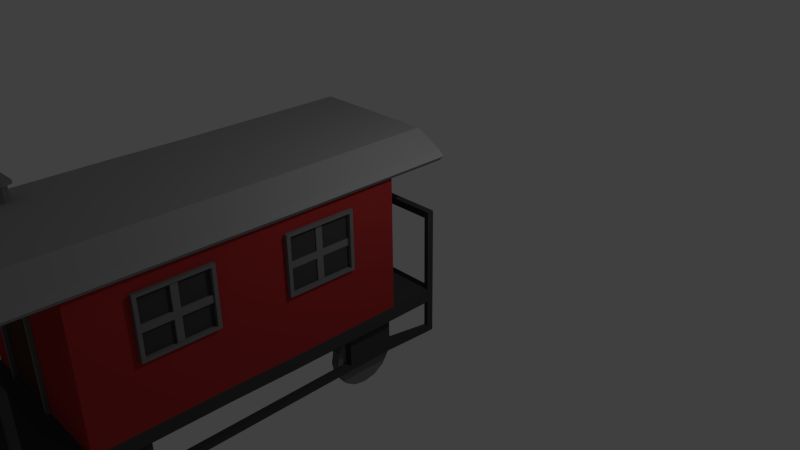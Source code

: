 # Source: passengercar.blend  (saved by Blender 2.69.0; exported with 4.5.12 LTS)
import bpy
from mathutils import Matrix  # noqa: F401  (used for matrix-valued properties, if any)

bpy.ops.wm.read_factory_settings(use_empty=True)
scene = bpy.context.scene
scene.name = 'Scene'

# ---- collections
col_collection_1 = bpy.data.collections.new('Collection 1'); scene.collection.children.link(col_collection_1)

# ---- materials (node trees are filled in below, after node groups)
mat_material = bpy.data.materials.new('Material')
mat_material.alpha_threshold = 0.0
mat_material.use_transparent_shadow = False
mat_material.diffuse_color = (0.06072, 0.06072, 0.06072, 1.0)
mat_material.roughness = 0.5
mat_material.line_color = (0.0, 0.0, 0.0, 1.0)
mat_material_001 = bpy.data.materials.new('Material.001')
mat_material_001.alpha_threshold = 0.0
mat_material_001.use_transparent_shadow = False
mat_material_001.diffuse_color = (0.4179, 0.0331, 0.0331, 1.0)
mat_material_001.roughness = 0.5
mat_material_001.line_color = (0.0, 0.0, 0.0, 1.0)
mat_material_002 = bpy.data.materials.new('Material.002')
mat_material_002.alpha_threshold = 0.0
mat_material_002.use_transparent_shadow = False
mat_material_002.diffuse_color = (0.1902, 0.1902, 0.1902, 1.0)
mat_material_002.roughness = 0.5
mat_material_002.line_color = (0.0, 0.0, 0.0, 1.0)
mat_material_003 = bpy.data.materials.new('Material.003')
mat_material_003.alpha_threshold = 0.0
mat_material_003.use_transparent_shadow = False
mat_material_003.diffuse_color = (0.3185, 0.3185, 0.3185, 1.0)
mat_material_003.roughness = 0.5
mat_material_003.line_color = (0.0, 0.0, 0.0, 1.0)
mat_material_004 = bpy.data.materials.new('Material.004')
mat_material_004.alpha_threshold = 0.0
mat_material_004.use_transparent_shadow = False
mat_material_004.diffuse_color = (0.09084, 0.04433, 0.0299, 1.0)
mat_material_004.roughness = 0.5
mat_material_004.line_color = (0.0, 0.0, 0.0, 1.0)

# ---- material node trees

# ---- world
world_world = bpy.data.worlds.new('World'); scene.world = world_world
world_world.color = (0.05088, 0.05088, 0.05088)
world_world.use_sun_shadow = False
world_world.sun_shadow_jitter_overblur = 0.0
world_world.cycles.sampling_method = 'MANUAL'
world_world.cycles.sample_map_resolution = 256

# ---- cameras
cam_camera = bpy.data.cameras.new('Camera')
cam_camera.clip_end = 100.0
cam_camera.lens = 35.0
cam_camera.sensor_width = 32.0
cam_camera.sensor_height = 18.0
cam_camera.ortho_scale = 7.314
cam_camera.dof.focus_distance = 0.0
cam_camera.dof.aperture_fstop = 128.0

# ---- lights
light_lamp = bpy.data.lights.new('Lamp', 'POINT')
light_lamp.transmission_factor = 0.0
light_lamp.cutoff_distance = 30.0
light_lamp.energy = 100.0
light_lamp.shadow_buffer_clip_start = 1.001
light_lamp.shadow_soft_size = 0.1
light_lamp.shadow_maximum_resolution = 0.006
light_lamp.use_absolute_resolution = True
light_lamp.cycles.use_multiple_importance_sampling = False

# ---- meshes
me_cube_001 = bpy.data.meshes.new('Cube.001')
me_cube_001.from_pydata([(-1.265, -3.293, 0.1099), (1.235, -3.293, 0.1099), (1.235, -3.993, 0.1099), (-1.265, -3.993, 0.1099), (-1.264, -3.293, 2.124), (1.242, -3.293, 2.128), (1.241, -3.993, 2.129), (-1.262, -3.993, 2.123), (-1.265, -2.293, 0.1099), (1.235, -2.293, 0.1099), (-1.267, -2.293, 2.125), (1.243, -2.293, 2.125), (-1.097, 0.3553, -0.4901), (-1.197, -0.3447, -0.5626), (-1.197, 0.3553, -0.4901), (-1.197, -0.3447, -0.09014), (-1.197, -0.3447, -0.6452), (-1.197, 0.3553, -0.6452), (-1.197, 0.3553, -0.09014), (-1.265, -3.293, -0.09014), (1.235, -3.293, -0.09014), (1.235, -3.993, -0.09014), (-1.265, -3.993, -0.09014), (-1.265, -2.293, -0.09014), (1.235, -2.293, -0.09014), (1.041, -3.248, -0.3899), (0.9111, -4.155, -0.5744), (0.9111, -3.214, -0.5744), (1.041, -3.5, -1.011), (1.041, -0.4573, -0.7588), (1.041, -0.3588, -0.9124), (1.041, -3.869, -0.1379), (-0.8669, -3.993, 2.33), (0.9111, -3.685, -1.045), (0.8994, -4.793, 2.407), (0.9111, -3.685, -0.1041), (1.041, -3.685, -0.1041), (-0.9376, -4.793, 2.401), (-0.7451, -3.993, 0.1099), (1.041, -0.3588, -0.2364), (-1.201, -4.643, 0.1099), (-1.201, -4.643, -0.09014), (-1.265, -4.643, -0.09014), (1.235, -4.643, -0.09014), (-1.265, -4.643, 0.1099), (1.235, -4.643, 0.1099), (1.041, 0.3172, -0.2364), (-1.201, -4.743, 0.1099), (-1.201, -4.743, -0.09014), (-1.265, -4.743, -0.09014), (1.235, -4.743, -0.09014), (-1.265, -4.743, 0.1099), (1.235, -4.743, 0.1099), (1.041, -3.685, -1.045), (1.041, -3.214, -0.5744), (-0.7451, -3.993, 0.9899), (1.235, -3.293, 0.9899), (1.041, -4.155, -0.5744), (1.041, 0.3172, -0.9124), (1.235, -3.993, 0.9899), (1.041, -0.4911, -0.5744), (-1.265, -2.293, 0.9899), (-1.265, -3.993, 0.9899), (1.041, -3.347, -0.9124), (1.235, -2.293, 0.9899), (-1.265, -3.293, 0.9899), (1.041, -3.347, -0.2364), (1.235, -3.993, 1.83), (1.041, -4.023, -0.2364), (1.041, -4.023, -0.9124), (-1.265, -3.993, 1.83), (1.041, 0.4495, -0.5744), (-1.265, -3.293, 1.83), (-0.7451, -3.993, 2.03), (-1.265, -2.293, 1.83), (1.235, -2.293, 1.83), (1.235, -3.293, 1.83), (1.041, -0.02078, -1.045), (-1.33, -4.793, 2.193), (1.311, -4.793, 2.202), (1.171, -4.643, 0.1099), (0.2149, -3.993, 0.9899), (0.8296, -3.993, 2.334), (1.041, -0.02078, -0.1041), (1.171, -4.743, 0.1099), (1.171, -4.643, -0.09014), (0.8287, -4.793, 2.337), (0.9111, -0.02078, -0.1041), (-1.397, -1.345, 2.125), (0.2149, -3.993, 2.03), (0.2149, -3.993, 0.1099), (-0.8669, -4.793, 2.33), (-1.395, 0.3555, 2.129), (-1.26, -4.793, 2.122), (-1.396, -0.3445, 2.128), (-1.324, 1.156, 2.061), (1.171, -4.743, -0.09014), (1.24, -4.793, 2.132), (-1.335, -3.293, 2.195), (1.313, -3.293, 2.198), (1.312, -3.993, 2.2), (-1.333, -3.993, 2.194), (-1.337, -2.293, 2.196), (1.314, -2.293, 2.195), (-1.394, 1.155, 2.132), (-1.327, -1.344, 2.054), (-1.325, 0.3556, 2.059), (-1.325, -0.3444, 2.057), (1.395, -1.344, 2.125), (1.391, 0.3556, 2.123), (1.393, -0.3444, 2.124), (-0.9376, -3.993, 2.401), (1.318, 1.155, 2.051), (-0.9376, -3.293, 2.401), (1.388, 1.156, 2.122), (-0.9376, -2.293, 2.401), (0.9023, -2.293, 2.4), (0.9003, -3.993, 2.405), (1.325, -1.345, 2.054), (0.9011, -3.293, 2.403), (1.32, 0.3553, 2.052), (1.322, -0.3447, 2.053), (-1.201, -4.643, 1.21), (-1.265, -4.643, 1.21), (-1.201, -4.743, 1.21), (-1.265, -4.743, 1.21), (1.235, -4.643, 1.21), (1.235, -4.743, 1.21), (1.171, -4.643, 1.21), (1.171, -4.743, 1.21), (-1.201, -4.643, 1.31), (-1.265, -4.643, 1.31), (-1.201, -4.743, 1.31), (-1.265, -4.743, 1.31), (1.235, -4.643, 1.31), (1.235, -4.743, 1.31), (1.171, -4.643, 1.31), (1.171, -4.743, 1.31), (1.285, -3.293, 0.9899), (1.285, -2.293, 0.9899), (1.285, -2.293, 1.83), (1.285, -3.293, 1.83), (1.285, -3.243, 1.032), (1.285, -2.343, 1.032), (1.285, -2.343, 1.788), (1.285, -3.243, 1.788), (1.235, -3.243, 1.032), (1.235, -2.343, 1.032), (1.235, -2.343, 1.788), (1.235, -3.243, 1.788), (1.266, -2.754, 1.788), (1.266, -2.343, 1.438), (1.266, -3.243, 1.438), (1.216, -2.754, 1.438), (1.266, -2.754, 1.438), (1.216, -2.754, 1.032), (1.266, -2.754, 1.343), (1.216, -3.243, 1.438), (1.216, -2.343, 1.438), (1.216, -2.754, 1.788), (1.216, -3.243, 1.343), (1.266, -2.754, 1.032), (1.266, -3.243, 1.343), (1.266, -2.343, 1.343), (1.235, -2.343, 1.41), (1.216, -2.343, 1.343), (1.285, -2.343, 1.41), (1.216, -2.754, 1.343), (1.266, -2.847, 1.032), (1.216, -2.847, 1.788), (1.216, -2.847, 1.032), (1.266, -2.847, 1.438), (1.216, -2.847, 1.438), (1.266, -2.847, 1.343), (1.266, -2.847, 1.788), (-0.7451, -4.043, 0.1099), (-0.7451, -4.043, 0.9899), (-0.7451, -4.043, 2.03), (0.2149, -4.043, 0.9899), (0.2149, -4.043, 2.03), (0.2149, -4.043, 0.1099), (-0.6971, -4.043, 0.1575), (-0.6971, -4.043, 0.9891), (-0.6971, -4.043, 1.983), (0.1669, -4.043, 0.9891), (0.1669, -4.043, 1.983), (0.1669, -4.043, 0.1575), (-0.6971, -3.993, 0.1575), (-0.6971, -3.993, 0.9891), (-0.6971, -3.993, 1.983), (0.1669, -3.993, 0.9891), (0.1669, -3.993, 1.983), (0.1669, -3.993, 0.1575), (-1.315, -2.293, 0.9899), (-1.315, -3.293, 0.9899), (-1.315, -3.293, 1.83), (-1.315, -2.293, 1.83), (-1.315, -2.343, 1.032), (-1.315, -3.243, 1.032), (-1.315, -3.243, 1.788), (-1.315, -2.343, 1.788), (-1.265, -2.343, 1.032), (-1.265, -3.243, 1.032), (-1.265, -3.243, 1.788), (-1.265, -2.343, 1.788), (1.266, -0.8975, 1.788), (1.266, -0.8975, 1.343), (1.216, -0.8975, 1.438), (1.266, -0.8975, 1.438), (1.216, -0.8975, 1.032), (1.216, -0.8975, 1.788), (1.266, -0.8975, 1.032), (1.216, -0.8037, 1.343), (1.216, -0.3928, 1.343), (1.266, -0.3928, 1.343), (1.266, -1.293, 1.343), (1.266, -0.8037, 1.032), (1.216, -1.293, 1.343), (1.216, -0.8037, 1.788), (1.216, -0.3928, 1.438), (1.216, -1.293, 1.438), (1.266, -0.8037, 1.343), (1.216, -0.8037, 1.032), (1.266, -0.8037, 1.438), (1.216, -0.8037, 1.438), (1.266, -1.293, 1.438), (1.266, -0.3928, 1.438), (1.266, -0.8037, 1.788), (1.203, -1.295, 1.032), (1.203, -0.3947, 1.032), (1.203, -0.3947, 1.788), (1.203, -1.295, 1.788), (1.253, -1.295, 1.788), (1.253, -0.3947, 1.788), (1.253, -0.3947, 1.032), (1.253, -1.295, 1.032), (1.303, -1.295, 1.788), (1.303, -0.3947, 1.788), (1.303, -0.3947, 1.032), (1.303, -1.295, 1.032), (1.303, -1.345, 1.83), (1.303, -0.3447, 1.83), (1.303, -0.3447, 0.9899), (1.303, -1.345, 0.9899), (-0.6794, 0.3553, 0.1575), (-0.6794, 0.3553, 1.983), (-0.6794, 0.3553, 0.9891), (0.1846, 0.3553, 1.983), (0.1846, 0.3553, 0.9891), (0.1846, 0.3553, 0.1575), (-0.6794, 0.4053, 0.1575), (-0.6794, 0.4053, 1.983), (-0.6794, 0.4053, 0.9891), (0.1846, 0.4053, 1.983), (0.1846, 0.4053, 0.9891), (0.1846, 0.4053, 0.1575), (-0.7274, 0.4053, 0.1099), (-0.7274, 0.4053, 2.03), (-0.7274, 0.4053, 0.9899), (0.2326, 0.4053, 2.03), (0.2326, 0.4053, 0.9899), (0.2326, 0.4053, 0.1099), (-1.297, -1.295, 1.41), (-1.247, -1.295, 1.41), (-1.247, -0.3947, 1.788), (-1.247, -1.295, 1.788), (-1.247, -1.295, 1.032), (-1.247, -0.3947, 1.032), (-1.297, -0.3947, 1.788), (-1.297, -1.295, 1.788), (-1.297, -1.295, 1.032), (-1.297, -0.3947, 1.032), (-1.297, -0.3447, 1.83), (-1.297, -1.345, 1.83), (-1.297, -1.345, 0.9899), (-1.297, -0.3447, 0.9899), (-1.183, 1.105, 1.31), (-1.183, 1.005, 1.31), (-1.247, 1.105, 1.31), (-1.247, 1.005, 1.31), (1.253, 1.105, 1.31), (1.189, 1.105, 1.31), (1.253, 1.005, 1.31), (1.189, 1.005, 1.31), (-1.183, 1.105, 1.21), (-1.183, 1.005, 1.21), (-1.247, 1.105, 1.21), (-1.247, 1.005, 1.21), (1.253, 1.105, 1.21), (1.189, 1.105, 1.21), (1.253, 1.005, 1.21), (1.189, 1.005, 1.21), (-0.9137, -0.3448, 2.403), (-0.9128, 0.3552, 2.405), (-0.9148, -1.345, 2.4), (0.925, -1.345, 2.401), (0.925, -0.3447, 2.401), (0.925, 0.3553, 2.401), (-1.327, -1.345, 2.195), (1.325, -1.345, 2.196), (1.32, 0.3554, 2.194), (-1.325, 0.3552, 2.2), (-1.325, -0.3448, 2.198), (1.322, -0.3446, 2.195), (-1.253, 1.155, 2.132), (-1.183, 1.105, -0.09014), (1.247, 1.155, 2.122), (0.8543, 1.155, 2.33), (-0.7274, 0.3553, 0.1099), (-0.7274, 0.3553, 2.03), (-0.8412, 1.155, 2.337), (-1.183, 1.005, -0.09014), (-1.183, 1.105, 0.1099), (-0.8421, 0.3554, 2.334), (-0.7274, 0.3553, 0.9899), (-1.183, 1.005, 0.1099), (-1.324, 1.155, 2.202), (1.318, 1.155, 2.193), (-1.335, -3.293, 2.053), (-1.333, -3.993, 2.052), (-1.337, -2.293, 2.054), (-1.401, -4.793, 2.122), (-1.33, -4.793, 2.051), (-1.405, -3.293, 2.124), (-1.403, -3.993, 2.123), (-1.408, -2.293, 2.125), (-1.247, -0.3447, 1.83), (-1.247, -1.345, 1.83), (1.253, -1.345, 1.83), (0.2326, 0.3553, 2.03), (1.253, -0.3447, 1.83), (1.253, 0.3553, 1.83), (-1.247, 0.3553, 1.83), (1.253, -0.3447, 0.9899), (1.313, -3.293, 2.057), (1.312, -3.993, 2.059), (1.314, -2.293, 2.054), (1.382, -4.793, 2.132), (1.311, -4.793, 2.061), (1.384, -3.293, 2.128), (1.383, -3.993, 2.129), (1.385, -2.293, 2.125), (-1.247, -1.345, 0.9899), (1.253, 0.3553, 0.9899), (1.253, -1.345, 0.9899), (-1.247, 0.3553, 0.9899), (-1.247, -0.3447, 0.9899), (0.2326, 0.3553, 0.9899), (-1.247, 1.105, 0.1099), (1.253, 1.105, 0.1099), (-0.5788, -3.807, 2.26), (-0.7241, -3.807, 2.26), (-0.7241, -3.661, 2.26), (-0.5788, -3.661, 2.26), (-0.5788, -3.807, 2.612), (-0.7241, -3.807, 2.612), (-0.7241, -3.661, 2.612), (-0.5788, -3.661, 2.612), (-0.6514, -3.831, 2.26), (-0.6514, -3.637, 2.26), (-0.6514, -3.831, 2.612), (-0.6514, -3.637, 2.612), (-0.5341, -3.851, 2.612), (-0.5545, -3.734, 2.612), (-0.7483, -3.734, 2.26), (-0.5545, -3.734, 2.26), (-0.7483, -3.734, 2.612), (-0.7688, -3.851, 2.612), (-0.7688, -3.617, 2.612), (-0.5341, -3.617, 2.612), (-0.6514, -3.89, 2.612), (-0.6514, -3.578, 2.612), (-0.495, -3.734, 2.612), (-0.6514, -3.734, 2.791), (-0.8079, -3.734, 2.612), (-1.247, 1.105, -0.09014), (1.185, -3.993, -0.09014), (1.185, -3.993, -0.6452), (1.185, -3.293, -0.6452), (1.253, 1.105, -0.09014), (1.189, 1.105, -0.09014), (1.185, -3.293, -0.09014), (1.185, -3.993, -0.4901), (1.185, -3.293, -0.5626), (1.189, 1.105, 0.1099), (-1.247, 1.005, 0.1099), (1.253, 1.005, 0.1099), (1.085, -3.993, -0.4901), (1.085, -3.993, -0.6452), (-1.247, 1.005, -0.09014), (1.253, 1.005, -0.09014), (1.085, -3.993, -0.09014), (1.085, -3.293, -0.09014), (1.085, -3.293, -0.5626), (1.085, -3.293, -0.6452), (1.189, 1.005, -0.09014), (1.189, 1.005, 0.1099), (0.2326, 0.3553, 0.1099), (0.925, 1.155, 2.401), (-1.165, -3.293, -0.09014), (-0.9119, 1.155, 2.407), (0.8543, 0.3553, 2.33), (-1.247, -1.345, -0.09014), (-1.165, -3.293, -0.6452), (-1.165, -3.993, -0.09014), (1.253, -1.345, -0.09014), (1.253, 0.3553, -0.09014), (-1.247, 0.3553, -0.09014), (-1.165, -3.293, -0.5626), (-1.165, -3.993, -0.4901), (-1.165, -3.993, -0.6452), (-1.247, -0.3447, -0.09014), (1.253, -0.3447, -0.09014), (-1.065, -3.293, -0.09014), (-1.065, -3.993, -0.09014), (-1.256, -1.345, 2.125), (1.254, -1.345, 2.125), (-1.247, -1.345, 0.1099), (1.253, -1.345, 0.1099), (-1.065, -3.293, -0.5626), (-1.065, -3.993, -0.4901), (-1.065, -3.293, -0.6452), (-1.065, -3.993, -0.6452), (1.249, 0.3551, 2.123), (-1.254, 0.3553, 2.129), (-1.201, -4.643, -0.4901), (-1.265, -4.643, -0.4901), (1.235, -4.643, -0.4901), (-1.255, -0.3447, 2.128), (-1.201, -4.743, -0.4901), (-1.265, -4.743, -0.4901), (1.235, -4.743, -0.4901), (1.251, -0.3449, 2.124), (1.253, 0.3553, 0.1099), (-1.247, 0.3553, 0.1099), (1.171, -4.643, -0.4901), (1.171, -4.743, -0.4901), (-1.247, -0.3447, 0.1099), (1.253, -0.3447, 0.1099), (-1.201, -4.643, -0.5901), (-1.265, -4.643, -0.5901), (1.235, -4.643, -0.5901), (-1.201, -4.743, -0.5901), (-1.265, -4.743, -0.5901), (1.235, -4.743, -0.5901), (1.171, -4.643, -0.5901), (1.171, -4.743, -0.5901), (-1.097, 0.3553, -0.6452), (-1.097, 0.3553, -0.09014), (-1.097, -0.3447, -0.09014), (-1.097, -0.3447, -0.5626), (-1.097, -0.3447, -0.6452), (1.153, -0.3447, -0.09014), (1.153, -0.3447, -0.6452), (1.153, 0.3553, -0.09014), (1.153, -0.3447, -0.5626), (1.153, 0.3553, -0.4901), (1.153, 0.3553, -0.6452), (1.053, -0.3447, -0.09014), (1.053, 0.3553, -0.09014), (1.053, -0.3447, -0.5626), (1.053, 0.3553, -0.4901), (1.053, -0.3447, -0.6452), (1.053, 0.3553, -0.6452), (1.189, 1.005, -0.4901), (1.253, 1.005, -0.4901), (-1.247, 1.005, -0.4901), (1.189, 1.105, -0.4901), (1.253, 1.105, -0.4901), (-1.247, 1.105, -0.4901), (-1.183, 1.005, -0.4901), (-1.183, 1.105, -0.4901), (1.189, 1.005, -0.5901), (1.253, 1.005, -0.5901), (-1.247, 1.005, -0.5901), (1.189, 1.105, -0.5901), (1.253, 1.105, -0.5901), (-1.247, 1.105, -0.5901), (-1.183, 1.005, -0.5901), (-1.183, 1.105, -0.5901), (1.041, -4.121, -0.7588), (0.9111, -0.02078, -1.045), (1.041, -0.2052, -0.1379), (1.041, 0.1637, -1.011), (1.041, -3.869, -1.011), (0.9111, 0.4495, -0.5744), (0.9111, -3.347, -0.9124), (1.041, -3.248, -0.7588), (0.9111, -0.4911, -0.5744), (0.9111, -3.347, -0.2364), (1.041, -3.5, -0.1379), (1.041, 0.4157, -0.3899), (0.9111, -4.023, -0.2364), (1.041, -4.121, -0.3899), (0.9111, -4.023, -0.9124), (0.9111, -3.5, -0.1379), (0.9111, -3.869, -1.011), (0.9111, -3.248, -0.3899), (0.9111, -4.121, -0.7588), (0.9111, -3.5, -1.011), (0.9111, -3.248, -0.7588), (0.9111, -3.869, -0.1379), (0.9111, -4.121, -0.3899), (1.041, -0.2052, -1.011), (0.9111, 0.3172, -0.9124), (1.041, 0.4157, -0.7588), (0.9111, 0.3172, -0.2364), (1.041, 0.1637, -0.1379), (0.9111, -0.3588, -0.2364), (1.041, -0.4573, -0.3899), (0.9111, -0.3588, -0.9124), (0.9111, 0.1637, -0.1379), (0.9111, -0.2052, -1.011), (0.9111, 0.4157, -0.3899), (0.9111, -0.4573, -0.7588), (0.9111, 0.1637, -1.011), (0.9111, 0.4157, -0.7588), (0.9111, -0.2052, -0.1379), (0.9111, -0.4573, -0.3899), (-1.052, -0.4573, -0.3899), (-0.9222, 0.4495, -0.5744), (-0.9222, -0.4911, -0.5744), (-1.052, -0.2052, -1.011), (-1.052, -3.248, -0.7588), (-1.052, -3.347, -0.9124), (-1.052, 0.1637, -0.1379), (-0.9222, -0.02078, -1.045), (-0.9222, -0.02078, -0.1041), (-1.052, -0.02078, -0.1041), (-1.052, -3.347, -0.2364), (-1.052, -4.023, -0.2364), (-1.052, -0.02078, -1.045), (-1.052, -0.4911, -0.5744), (-1.052, 0.4495, -0.5744), (-1.052, -4.023, -0.9124), (-1.052, -3.214, -0.5744), (-1.052, -0.3588, -0.9124), (-1.052, -0.3588, -0.2364), (-1.052, 0.3172, -0.2364), (-1.052, 0.3172, -0.9124), (-1.052, -4.155, -0.5744), (-1.052, -3.685, -1.045), (-1.052, -3.685, -0.1041), (-0.9222, -3.685, -0.1041), (-1.052, 0.4157, -0.7588), (-0.9222, -3.685, -1.045), (-1.052, -3.5, -0.1379), (-1.052, -3.869, -1.011), (-1.052, 0.1637, -1.011), (-0.9222, -4.155, -0.5744), (-0.9222, -0.3588, -0.9124), (-1.052, -0.4573, -0.7588), (-0.9222, -3.214, -0.5744), (-0.9222, -0.3588, -0.2364), (-1.052, -0.2052, -0.1379), (-1.052, -4.121, -0.3899), (-0.9222, 0.3172, -0.2364), (-1.052, 0.4157, -0.3899), (-0.9222, 0.3172, -0.9124), (-0.9222, -0.2052, -0.1379), (-0.9222, 0.1637, -1.011), (-0.9222, -0.4573, -0.3899), (-0.9222, 0.4157, -0.7588), (-0.9222, -0.2052, -1.011), (-0.9222, -0.4573, -0.7588), (-0.9222, 0.1637, -0.1379), (-0.9222, 0.4157, -0.3899), (-1.052, -3.5, -1.011), (-0.9222, -4.023, -0.9124), (-1.052, -4.121, -0.7588), (-0.9222, -4.023, -0.2364), (-1.052, -3.869, -0.1379), (-0.9222, -3.347, -0.2364), (-1.052, -3.248, -0.3899), (-0.9222, -3.347, -0.9124), (-0.9222, -3.869, -0.1379), (-0.9222, -3.5, -1.011), (-0.9222, -4.121, -0.3899), (-0.9222, -3.248, -0.7588), (-0.9222, -3.869, -1.011), (-0.9222, -4.121, -0.7588), (-0.9222, -3.5, -0.1379), (-0.9222, -3.248, -0.3899), (0.9602, -3.894, -0.6972), (-0.9252, -3.894, -0.6972), (-0.9252, -3.478, -0.6972), (0.9602, -3.478, -0.6972), (0.9602, -3.894, 0.09682), (-0.9252, -3.894, 0.09682), (-0.9252, -3.478, 0.09682), (0.9602, -3.478, 0.09682), (0.9602, -0.2023, -0.6972), (-0.9252, -0.2023, -0.6972), (-0.9252, 0.2138, -0.6972), (0.9602, 0.2138, -0.6972), (0.9602, -0.2023, 0.09682), (-0.9252, -0.2023, 0.09682), (-0.9252, 0.2138, 0.09682), (0.9602, 0.2138, 0.09682), (1.185, -3.243, 1.032), (1.185, -2.343, 1.032), (1.185, -2.343, 1.788), (1.185, -3.243, 1.788), (1.185, -2.343, 1.41), (-1.197, -1.295, 1.41), (-1.197, -0.3947, 1.788), (-1.197, -1.295, 1.788), (-1.197, -1.295, 1.032), (-1.197, -0.3947, 1.032), (-1.215, -2.343, 1.032), (-1.215, -3.243, 1.032), (-1.215, -3.243, 1.788), (-1.215, -2.343, 1.788), (-1.282, -0.888, 1.788), (-1.282, -1.299, 1.438), (-1.282, -0.3989, 1.438), (-1.232, -0.888, 1.438), (-1.282, -0.888, 1.438), (-1.232, -0.888, 1.032), (-1.282, -0.888, 1.343), (-1.232, -0.3989, 1.438), (-1.232, -1.299, 1.438), (-1.232, -0.888, 1.788), (-1.232, -0.3989, 1.343), (-1.282, -0.888, 1.032), (-1.282, -0.3989, 1.343), (-1.282, -1.299, 1.343), (-1.232, -1.299, 1.343), (-1.232, -0.888, 1.343), (-1.282, -0.7942, 1.032), (-1.232, -0.7942, 1.788), (-1.232, -0.7942, 1.032), (-1.282, -0.7942, 1.438), (-1.232, -0.7942, 1.438), (-1.282, -0.7942, 1.343), (-1.282, -0.7942, 1.788), (-1.282, -2.744, 1.788), (-1.282, -2.744, 1.343), (-1.232, -2.744, 1.438), (-1.282, -2.744, 1.438), (-1.232, -2.744, 1.032), (-1.232, -2.744, 1.788), (-1.282, -2.744, 1.032), (-1.232, -2.838, 1.343), (-1.232, -3.249, 1.343), (-1.282, -3.249, 1.343), (-1.282, -2.349, 1.343), (-1.282, -2.838, 1.032), (-1.232, -2.349, 1.343), (-1.232, -2.838, 1.788), (-1.232, -3.249, 1.438), (-1.232, -2.349, 1.438), (-1.282, -2.838, 1.343), (-1.232, -2.838, 1.032), (-1.282, -2.838, 1.438), (-1.232, -2.838, 1.438), (-1.282, -2.349, 1.438), (-1.282, -3.249, 1.438), (-1.282, -2.838, 1.788)], [], [(465, 464, 461, 456), (474, 17, 14, 466), (56, 76, 67, 59), (90, 81, 178, 180), (65, 0, 3, 62), (466, 14, 12, 470), (75, 76, 141, 140), (0, 65, 61, 8), (97, 6, 335, 338), (467, 468, 476, 475), (469, 471, 479, 477), (464, 467, 475, 472), (42, 41, 425, 426), (5, 11, 336, 334), (466, 469, 477, 474), (473, 472, 475, 476), (0, 8, 23, 19), (9, 1, 20, 24), (1, 2, 21, 20), (3, 0, 19, 22), (478, 474, 477, 479), (305, 311, 470, 471), (375, 305, 471, 469), (311, 389, 466, 470), (90, 38, 40, 80), (395, 380, 467, 464), (380, 379, 468, 467), (471, 470, 478, 479), (80, 40, 47, 84), (55, 73, 70, 62), (468, 465, 473, 476), (111, 101, 78, 37), (3, 22, 42, 44), (21, 2, 45, 43), (38, 3, 44, 40), (84, 47, 48, 96), (47, 51, 49, 48), (44, 42, 49, 51), (43, 45, 52, 50), (454, 456, 461, 459), (44, 51, 125, 123), (72, 4, 10, 74), (15, 13, 450, 449), (56, 1, 9, 64), (15, 18, 14, 13), (13, 14, 17, 16), (454, 452, 455, 456), (43, 50, 431, 427), (4, 72, 70, 7), (81, 89, 179, 178), (456, 455, 453, 457), (1, 56, 59, 2), (457, 453, 462, 463), (38, 55, 62, 3), (5, 76, 75, 11), (455, 452, 458, 460), (16, 17, 447, 451), (72, 65, 62, 70), (14, 18, 448, 12), (72, 74, 196, 195), (89, 82, 32, 73), (66, 25, 497, 489), (76, 5, 6, 67), (503, 77, 483, 58, 505, 71, 491, 46, 507, 83, 482, 39, 509, 60, 29, 30), (484, 69, 494, 496), (73, 32, 7, 70), (53, 484, 496, 33), (482, 83, 87, 517), (490, 66, 489, 495), (36, 490, 495, 35), (78, 101, 324, 321), (100, 117, 34, 79), (67, 6, 82, 89), (52, 84, 96, 50), (39, 482, 517, 508), (41, 85, 96, 48), (98, 102, 325, 323), (505, 58, 504, 516), (80, 84, 129, 128), (2, 59, 81, 90), (71, 505, 516, 485), (483, 77, 481, 515), (2, 90, 80, 45), (59, 67, 89, 81), (49, 42, 426, 430), (117, 111, 37, 34), (119, 117, 100, 99), (119, 99, 103, 116), (58, 483, 515, 504), (29, 60, 488, 514), (98, 101, 111, 113), (30, 29, 514, 510), (491, 71, 485, 513), (98, 113, 115, 102), (83, 507, 511, 87), (298, 302, 94, 88), (113, 111, 117, 119), (113, 119, 116, 115), (86, 97, 79, 34), (91, 86, 34, 37), (93, 91, 37, 78), (316, 304, 95, 104), (32, 82, 86, 91), (424, 428, 107, 106), (82, 6, 97, 86), (7, 32, 91, 93), (129, 127, 135, 137), (47, 40, 122, 124), (51, 47, 124, 125), (40, 44, 123, 122), (124, 122, 128, 129), (84, 52, 127, 129), (52, 45, 126, 127), (45, 80, 128, 126), (130, 131, 133, 132), (134, 136, 137, 135), (127, 126, 134, 135), (126, 128, 136, 134), (123, 125, 133, 131), (136, 128, 122, 130), (125, 124, 132, 133), (122, 123, 131, 130), (132, 137, 136, 130), (129, 137, 132, 124), (140, 141, 145, 144), (76, 56, 138, 141), (64, 75, 140, 139), (56, 64, 139, 138), (141, 138, 142, 145), (139, 140, 144, 166, 143), (138, 139, 143, 142), (149, 146, 147, 164, 148), (156, 154, 171, 173), (163, 151, 154, 156), (162, 160, 167, 156, 173), (154, 151, 158, 153), (156, 167, 165, 163), (173, 171, 152, 162), (152, 171, 172, 157), (171, 174, 169, 172), (150, 174, 171, 154), (153, 159, 150, 154), (161, 155, 167, 156), (156, 173, 168, 161), (170, 168, 171, 172), (180, 178, 184, 186), (178, 179, 185, 184), (38, 90, 180, 175), (89, 73, 177, 179), (73, 55, 176, 177), (55, 38, 175, 176), (186, 184, 190, 192), (184, 185, 191, 190), (175, 180, 186, 181), (179, 177, 183, 185), (177, 176, 182, 183), (176, 175, 181, 182), (190, 191, 189, 188), (192, 190, 188, 187), (181, 186, 192, 187), (185, 183, 189, 191), (183, 182, 188, 189), (182, 181, 187, 188), (195, 196, 200, 199), (74, 61, 193, 196), (65, 72, 195, 194), (61, 65, 194, 193), (196, 193, 197, 200), (194, 195, 199, 198), (193, 194, 198, 197), (202, 203, 204, 201), (106, 92, 104, 95), (106, 107, 94, 92), (107, 105, 88, 94), (423, 306, 112, 120), (416, 432, 121, 118), (300, 303, 110, 109), (306, 317, 114, 112), (109, 120, 112, 114), (121, 120, 109, 110), (118, 121, 110, 108), (432, 423, 120, 121), (301, 316, 104, 92), (302, 301, 92, 94), (99, 100, 340, 339), (209, 211, 208, 207), (221, 206, 211, 216), (216, 222, 212, 221), (224, 218, 227, 223), (227, 205, 208, 223), (208, 205, 210, 207), (225, 208, 207, 220), (206, 208, 225, 215), (221, 212, 213, 214), (223, 226, 219, 224), (215, 217, 212, 221, 206), (214, 226, 223, 221), (221, 223, 208, 206), (237, 236, 231, 230), (236, 239, 228, 231), (238, 237, 230, 229), (234, 233, 232, 235), (243, 242, 238, 239), (242, 241, 237, 238), (240, 243, 239, 236), (239, 238, 229, 228), (344, 333, 242, 243), (333, 330, 241, 242), (328, 344, 243, 240), (241, 240, 236, 237), (254, 255, 249, 248), (253, 254, 248, 247), (251, 253, 247, 245), (255, 250, 244, 249), (244, 246, 248, 249), (246, 245, 247, 248), (260, 261, 255, 254), (259, 260, 254, 253), (257, 259, 253, 251), (261, 256, 250, 255), (252, 251, 245, 246), (250, 252, 246, 244), (347, 397, 261, 260), (329, 347, 260, 259), (309, 329, 259, 257), (397, 308, 256, 261), (258, 257, 251, 252), (256, 258, 252, 250), (264, 267, 266, 263, 265), (275, 274, 270, 271), (274, 273, 269, 262, 270), (272, 275, 271, 268), (346, 342, 274, 275), (342, 327, 273, 274), (326, 346, 275, 272), (273, 272, 268, 269), (284, 276, 281, 289), (281, 276, 277, 283), (291, 290, 282, 283), (288, 289, 281, 280), (277, 285, 291, 283), (290, 288, 280, 282), (287, 285, 277, 279), (286, 287, 279, 278), (279, 277, 276, 278), (283, 282, 280, 281), (385, 315, 285, 287), (348, 385, 287, 286), (312, 348, 286, 284), (289, 291, 285, 284), (396, 386, 290, 291), (349, 384, 289, 288), (384, 396, 291, 289), (284, 286, 278, 276), (423, 401, 307, 306), (313, 424, 304, 310), (401, 313, 310, 307), (306, 307, 398, 317), (307, 310, 400, 398), (310, 304, 316, 400), (296, 292, 294, 295), (296, 297, 293, 292), (303, 296, 295, 299), (303, 300, 297, 296), (292, 302, 298, 294), (100, 79, 337, 340), (292, 293, 301, 302), (293, 297, 398, 400), (379, 390, 465, 468), (4, 7, 319, 318), (345, 332, 309, 314), (320, 318, 323, 325), (434, 308, 315, 385), (318, 319, 324, 323), (434, 345, 314, 308), (324, 319, 322, 321), (315, 312, 284, 285), (303, 299, 108, 110), (93, 78, 321, 322), (101, 98, 323, 324), (395, 311, 305, 380), (348, 312, 305, 375), (332, 424, 313, 309), (10, 4, 318, 320), (301, 293, 400, 316), (7, 93, 322, 319), (317, 300, 109, 114), (329, 401, 423, 331), (334, 336, 341, 339), (326, 428, 424, 332), (335, 334, 339, 340), (335, 340, 337, 338), (309, 313, 401, 329), (330, 328, 240, 241), (330, 333, 343, 331), (428, 326, 327, 415), (397, 347, 343, 433), (6, 5, 334, 335), (79, 97, 338, 337), (437, 346, 345, 434), (314, 309, 257, 258), (432, 330, 331, 423), (103, 99, 339, 341), (360, 355, 351, 358), (355, 366, 364, 351), (361, 357, 353, 359), (357, 363, 365, 353), (373, 374, 367), (368, 374, 373), (354, 360, 358, 350), (372, 373, 362), (372, 369, 373), (356, 361, 359, 352), (363, 354, 350, 365), (369, 371, 373), (371, 368, 373), (366, 356, 352, 364), (373, 370, 362), (370, 373, 367), (118, 336, 11, 416), (389, 375, 469, 466), (382, 376, 391, 387), (378, 377, 388, 394), (346, 437, 417, 342), (330, 432, 416, 328), (386, 349, 288, 290), (389, 385, 348, 375), (386, 390, 379, 349), (384, 349, 379, 380), (312, 384, 380, 305), (478, 470, 12, 447), (397, 433, 386, 396), (407, 434, 385, 389), (408, 399, 413, 419), (410, 403, 421, 422), (433, 406, 390, 386), (297, 300, 317, 398), (409, 408, 403, 410), (404, 399, 408, 409), (347, 329, 331, 343), (315, 396, 384, 312), (383, 382, 377, 378), (381, 376, 382, 383), (308, 397, 396, 315), (433, 438, 412, 406), (381, 383, 393, 392), (437, 434, 407, 411), (404, 409, 420, 414), (417, 437, 411, 402), (430, 426, 440, 443), (436, 435, 445, 446), (438, 418, 405, 412), (428, 415, 105, 107), (48, 49, 430, 429), (390, 395, 464, 465), (304, 424, 106, 95), (438, 333, 344, 418), (327, 326, 272, 273), (333, 438, 433, 343), (41, 48, 429, 425), (308, 314, 258, 256), (346, 326, 332, 345), (85, 43, 427, 435), (50, 96, 436, 431), (96, 85, 435, 436), (445, 441, 444, 446), (440, 439, 442, 443), (427, 431, 444, 441), (425, 429, 442, 439), (431, 436, 446, 444), (429, 430, 443, 442), (463, 461, 464, 472), (473, 465, 456, 457), (427, 382, 387, 435), (441, 377, 382, 427), (426, 425, 420, 409), (440, 426, 409, 410), (422, 420, 425, 439), (445, 435, 387, 388), (118, 108, 341, 336), (108, 299, 103, 341), (103, 299, 295, 116), (116, 295, 294, 115), (102, 115, 294, 298), (88, 325, 102, 298), (105, 320, 325, 88), (320, 105, 415, 10), (10, 415, 327, 74), (61, 74, 327, 342), (8, 61, 342, 417), (23, 8, 417, 402), (11, 75, 328, 416), (64, 344, 328, 75), (9, 418, 344, 64), (9, 24, 405, 418), (455, 460, 393, 383), (455, 383, 378, 453), (450, 13, 408, 419), (16, 403, 408, 13), (25, 54, 27, 497), (507, 46, 506, 511), (69, 480, 498, 494), (480, 57, 26, 498), (77, 503, 512, 481), (63, 28, 499, 486), (28, 53, 33, 499), (503, 30, 510, 512), (54, 487, 500, 27), (487, 63, 486, 500), (46, 491, 513, 506), (68, 31, 501, 492), (31, 36, 35, 501), (484, 53, 28, 63, 487, 54, 25, 66, 490, 36, 31, 68, 493, 57, 480, 69), (57, 493, 502, 26), (493, 68, 492, 502), (60, 509, 518, 488), (509, 39, 508, 518), (537, 519, 561, 553), (567, 541, 547, 534, 569, 540, 555, 530, 571, 542, 546, 529, 573, 535, 523, 524), (548, 539, 558, 560), (531, 548, 560, 526), (546, 542, 543, 581), (554, 537, 553, 559), (528, 554, 559, 527), (529, 546, 581, 572), (569, 534, 568, 580), (540, 569, 580, 549), (547, 541, 545, 579), (534, 547, 579, 568), (523, 535, 552, 578), (524, 523, 578, 574), (555, 540, 549, 577), (542, 571, 575, 543), (519, 532, 521, 561), (571, 530, 570, 575), (539, 544, 562, 558), (544, 533, 520, 562), (541, 567, 576, 545), (536, 522, 563, 550), (522, 531, 526, 563), (567, 524, 574, 576), (532, 551, 564, 521), (551, 536, 550, 564), (530, 555, 577, 570), (538, 525, 565, 556), (525, 528, 527, 565), (548, 531, 522, 536, 551, 532, 519, 537, 554, 528, 525, 538, 557, 533, 544, 539), (533, 557, 566, 520), (557, 538, 556, 566), (535, 573, 582, 552), (573, 529, 572, 582), (513, 485, 516, 504, 515, 481, 512, 510, 514, 488, 518, 508, 517, 87, 511, 506), (495, 489, 497, 27, 500, 486, 499, 33, 496, 494, 498, 26, 502, 492, 501, 35), (577, 549, 580, 568, 579, 545, 576, 574, 578, 552, 582, 572, 581, 543, 575, 570), (559, 553, 561, 521, 564, 550, 563, 526, 560, 558, 562, 520, 566, 556, 565, 527), (587, 588, 584, 583), (588, 589, 585, 584), (589, 590, 586, 585), (590, 587, 583, 586), (583, 584, 585, 586), (595, 596, 592, 591), (596, 597, 593, 592), (597, 598, 594, 593), (598, 595, 591, 594), (591, 592, 593, 594), (166, 144, 601, 603), (144, 145, 602, 601), (145, 142, 599, 602), (143, 166, 603, 600), (142, 143, 600, 599), (271, 270, 607, 608), (270, 262, 604, 607), (268, 271, 608, 605), (269, 268, 605, 606), (262, 269, 606, 604), (199, 200, 612, 611), (200, 197, 609, 612), (198, 199, 611, 610), (197, 198, 610, 609), (619, 617, 632, 634), (626, 614, 617, 619), (625, 623, 628, 619, 634), (617, 614, 621, 616), (619, 628, 627, 626), (634, 632, 615, 625), (615, 632, 633, 620), (632, 635, 630, 633), (613, 635, 632, 617), (616, 622, 613, 617), (624, 618, 628, 619), (619, 634, 629, 624), (631, 629, 632, 633), (640, 642, 639, 638), (652, 637, 642, 647), (647, 653, 643, 652), (655, 649, 658, 654), (658, 636, 639, 654), (639, 636, 641, 638), (656, 639, 638, 651), (637, 639, 656, 646), (652, 643, 644, 645), (654, 657, 650, 655), (646, 648, 643, 652, 637), (645, 657, 654, 652), (652, 654, 639, 637)])
me_cube_001.polygons.foreach_set('material_index', [0, 0, 1, 2, 1, 0, 2, 1, 3, 0, 0, 0, 0, 3, 0, 0, 0, 0, 0, 0, 0, 0, 0, 0, 0, 0, 0, 0, 0, 1, 0, 3, 0, 0, 0, 0, 0, 0, 0, 0, 0, 1, 0, 1, 0, 0, 0, 0, 1, 2, 0, 1, 0, 1, 1, 0, 0, 1, 0, 2, 1, 2, 1, 2, 2, 1, 2, 2, 2, 2, 3, 3, 1, 0, 2, 0, 3, 2, 0, 1, 2, 2, 0, 1, 0, 3, 3, 3, 2, 2, 3, 2, 2, 3, 2, 3, 3, 3, 3, 3, 3, 3, 3, 3, 3, 3, 0, 0, 0, 0, 0, 0, 0, 0, 0, 0, 0, 0, 0, 0, 0, 0, 0, 0, 2, 2, 2, 2, 2, 2, 2, 0, 2, 2, 2, 2, 2, 2, 2, 2, 2, 2, 2, 2, 2, 2, 2, 0, 2, 2, 2, 2, 2, 0, 2, 2, 2, 4, 4, 0, 2, 2, 2, 2, 2, 2, 2, 2, 2, 2, 0, 3, 3, 3, 3, 3, 3, 3, 3, 3, 3, 3, 3, 3, 3, 2, 2, 2, 2, 2, 2, 2, 2, 2, 2, 2, 2, 2, 2, 2, 2, 0, 2, 2, 2, 2, 2, 2, 2, 2, 2, 2, 2, 0, 4, 4, 2, 2, 2, 0, 2, 2, 2, 2, 2, 0, 2, 2, 0, 2, 2, 2, 2, 2, 2, 2, 0, 0, 0, 0, 0, 0, 0, 0, 0, 0, 0, 0, 0, 0, 0, 0, 0, 0, 3, 3, 3, 3, 3, 3, 3, 3, 3, 3, 3, 3, 3, 3, 0, 3, 1, 3, 0, 3, 1, 3, 0, 3, 3, 3, 0, 0, 1, 3, 3, 3, 3, 1, 3, 1, 3, 3, 1, 2, 1, 1, 1, 3, 3, 1, 2, 1, 3, 2, 2, 2, 2, 2, 2, 2, 2, 2, 2, 2, 2, 2, 2, 2, 2, 3, 0, 0, 0, 1, 1, 0, 0, 0, 0, 0, 0, 0, 0, 0, 0, 0, 3, 0, 0, 1, 0, 0, 0, 0, 0, 0, 0, 0, 0, 0, 0, 0, 3, 0, 0, 3, 1, 2, 1, 0, 2, 1, 0, 0, 0, 0, 0, 0, 0, 0, 0, 0, 0, 0, 0, 0, 0, 0, 0, 3, 3, 3, 3, 3, 3, 3, 3, 1, 1, 1, 0, 1, 1, 1, 0, 0, 0, 0, 0, 2, 2, 2, 2, 2, 2, 2, 2, 2, 2, 2, 2, 2, 2, 2, 2, 2, 2, 2, 2, 2, 2, 2, 2, 2, 2, 2, 2, 2, 2, 2, 2, 2, 2, 2, 2, 2, 2, 2, 2, 2, 2, 2, 2, 2, 2, 2, 2, 2, 2, 2, 2, 4, 4, 4, 4, 0, 0, 0, 0, 0, 0, 0, 0, 0, 0, 2, 2, 2, 2, 2, 2, 2, 2, 2, 2, 2, 2, 2, 2, 2, 2, 2, 2, 2, 2, 2, 2, 2, 2, 2, 2, 2, 2, 2, 2, 2, 2, 2, 2, 2, 2, 2, 2, 2, 2])
me_cube_001.materials.append(mat_material)
me_cube_001.materials.append(mat_material_001)
me_cube_001.materials.append(mat_material_002)
me_cube_001.materials.append(mat_material_003)
me_cube_001.materials.append(mat_material_004)
me_cube_001.use_remesh_preserve_volume = False
me_cube_001.use_remesh_preserve_attributes = False
me_cube_001.use_mirror_vertex_groups = False
me_cube_001.update()

# ---- objects
ob_cube = bpy.data.objects.new('Cube', me_cube_001)
ob_lamp = bpy.data.objects.new('Lamp', light_lamp)
ob_camera = bpy.data.objects.new('Camera', cam_camera)

# ---- transforms, parenting, visibility, modifiers, constraints
ob_cube.location = (0.0, 0.0, 1.0)
ob_cube.lock_rotations_4d = False
ob_cube.empty_display_type = 'ARROWS'
ob_cube.lineart.crease_threshold = 0.0
ob_lamp.location = (4.076, 1.005, 5.904)
ob_lamp.rotation_euler = (0.6503, 0.05522, 1.866)
ob_lamp.lock_rotations_4d = False
ob_lamp.empty_display_type = 'ARROWS'
ob_lamp.color = (0.0, 0.0, 0.0, 0.0)
ob_lamp.lineart.crease_threshold = 0.0
ob_camera.location = (8.757, -6.508, 7.412)
ob_camera.rotation_euler = (1.109, 0.01082, 0.8149)
ob_camera.lock_rotations_4d = False
ob_camera.empty_display_type = 'ARROWS'
ob_camera.color = (0.0, 0.0, 0.0, 0.0)
ob_camera.display_type = 'WIRE'
ob_camera.lineart.crease_threshold = 0.0

# ---- collection membership
col_collection_1.objects.link(ob_cube)
col_collection_1.objects.link(ob_lamp)
col_collection_1.objects.link(ob_camera)

# ---- scene / render settings (as saved in the file)
scene.camera = ob_camera
scene.frame_start = 1; scene.frame_end = 250; scene.frame_set(1)
scene.render.engine = 'BLENDER_EEVEE_NEXT'
scene.render.image_settings.compression = 90
scene.render.resolution_percentage = 50
scene.render.dither_intensity = 0.0
scene.cycles.use_denoising = False
scene.cycles.samples = 10
scene.cycles.sampling_pattern = 'TABULATED_SOBOL'
scene.cycles.light_sampling_threshold = 0.0
scene.cycles.use_adaptive_sampling = False
scene.cycles.use_light_tree = False
scene.cycles.blur_glossy = 0.0
scene.cycles.volume_bounces = 1
scene.cycles.pixel_filter_type = 'GAUSSIAN'
scene.cycles.sample_clamp_indirect = 0.0
scene.view_settings.view_transform = 'Standard'
bpy.context.view_layer.update()
